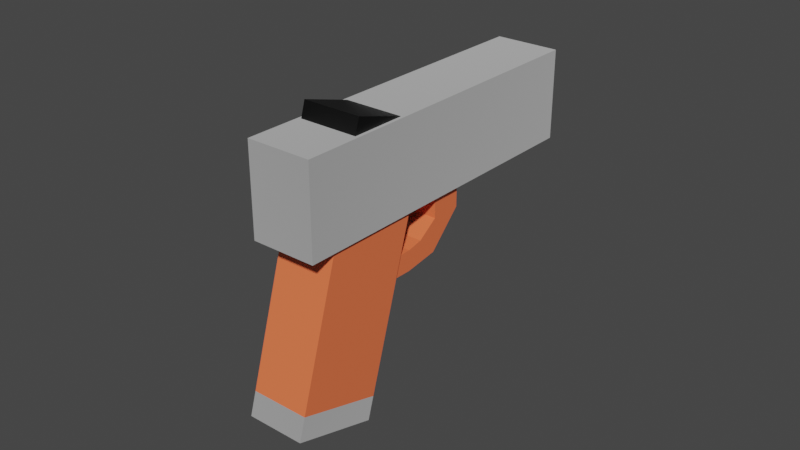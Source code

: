# Source: glock.blend  (saved by Blender 3.5.10; exported with 4.5.12 LTS)
import bpy
from mathutils import Matrix  # noqa: F401  (used for matrix-valued properties, if any)

bpy.ops.wm.read_factory_settings(use_empty=True)
scene = bpy.context.scene
scene.name = 'Scene'

# ---- collections
col_collection = bpy.data.collections.new('Collection'); scene.collection.children.link(col_collection)

# ---- materials (node trees are filled in below, after node groups)
mat_material_003 = bpy.data.materials.new('Material.003')
mat_material_003.use_transparent_shadow = False
mat_material_002 = bpy.data.materials.new('Material.002')
mat_material_002.use_transparent_shadow = False
mat_material_006 = bpy.data.materials.new('Material.006')
mat_material_006.use_transparent_shadow = False

# ---- material node trees
mat_material_003.use_nodes = True; mat_material_003.node_tree.nodes.clear()
_N = mat_material_003.node_tree.nodes; _L = mat_material_003.node_tree.links
n0 = _N.new('ShaderNodeBsdfPrincipled'); n0.name = 'Principled BSDF'; n0.location = (10, 300)
n0.distribution = 'GGX'
n0.subsurface_method = 'RANDOM_WALK_SKIN'
n0.inputs[0].default_value = (0.9786, 0.1776, 0.06638, 1.0)
n0.inputs[3].default_value = 1.45
n0.inputs[27].default_value = (0.0, 0.0, 0.0, 1.0)
n0.inputs[28].default_value = 1.0
n1 = _N.new('ShaderNodeOutputMaterial'); n1.name = 'Material Output'; n1.location = (300, 300)
_L.new(n0.outputs[0], n1.inputs[0])
n1.is_active_output = True
mat_material_002.use_nodes = True; mat_material_002.node_tree.nodes.clear()
_N = mat_material_002.node_tree.nodes; _L = mat_material_002.node_tree.links
n0 = _N.new('ShaderNodeBsdfPrincipled'); n0.name = 'Principled BSDF'; n0.location = (10, 300)
n0.distribution = 'GGX'
n0.subsurface_method = 'RANDOM_WALK_SKIN'
n0.inputs[0].default_value = (5.29, 63.14, 63.14, 1.0)
n0.inputs[1].default_value = 1.0
n0.inputs[2].default_value = 1.0
n0.inputs[3].default_value = 1.45
n0.inputs[8].default_value = 1.0
n0.inputs[9].default_value = (0.0, 0.2, 0.1)
n0.inputs[10].default_value = 0.163
n0.inputs[13].default_value = 1.0
n0.inputs[18].default_value = 0.04348
n0.inputs[27].default_value = (0.0, 0.0, 0.0, 1.0)
n0.inputs[28].default_value = 1.0
n1 = _N.new('ShaderNodeOutputMaterial'); n1.name = 'Material Output'; n1.location = (300, 300)
_L.new(n0.outputs[0], n1.inputs[0])
n1.is_active_output = True
mat_material_006.use_nodes = True; mat_material_006.node_tree.nodes.clear()
_N = mat_material_006.node_tree.nodes; _L = mat_material_006.node_tree.links
n0 = _N.new('ShaderNodeBsdfPrincipled'); n0.name = 'Principled BSDF'; n0.location = (10, 300)
n0.distribution = 'GGX'
n0.subsurface_method = 'RANDOM_WALK_SKIN'
n0.inputs[0].default_value = (0.0, 0.0, 0.0, 1.0)
n0.inputs[3].default_value = 1.45
n0.inputs[27].default_value = (0.0, 0.0, 0.0, 1.0)
n0.inputs[28].default_value = 1.0
n1 = _N.new('ShaderNodeOutputMaterial'); n1.name = 'Material Output'; n1.location = (300, 300)
_L.new(n0.outputs[0], n1.inputs[0])
n1.is_active_output = True

# ---- world
world_world = bpy.data.worlds.new('World'); scene.world = world_world
world_world.use_nodes = True; world_world.node_tree.nodes.clear()
_N = world_world.node_tree.nodes; _L = world_world.node_tree.links
n0 = _N.new('ShaderNodeOutputWorld'); n0.name = 'World Output'; n0.location = (300, 300)
n1 = _N.new('ShaderNodeBackground'); n1.name = 'Background'; n1.location = (10, 300)
n1.inputs[0].default_value = (0.05088, 0.05088, 0.05088, 1.0)
_L.new(n1.outputs[0], n0.inputs[0])
n0.is_active_output = True
world_world.color = (0.05088, 0.05088, 0.05088)
world_world.use_sun_shadow = False
world_world.sun_shadow_jitter_overblur = 0.0

# ---- meshes
me_cube_001 = bpy.data.meshes.new('Cube.001')
me_cube_001.from_pydata([(-0.9, -1.0, -1.0), (-0.9, -1.0, 1.0), (-0.9, 1.0, -1.0), (-0.9, 1.0, 1.0), (0.9, -1.0, -1.0), (0.9, -1.0, 1.0), (0.9, 1.0, -1.0), (0.9, 1.0, 1.0), (-1.0, 0.1528, 1.611), (-1.0, 0.7701, 2.187), (-1.0, 0.8482, -5.558), (-1.0, 1.466, -4.982), (1.0, 0.1528, 1.611), (1.0, 0.7701, 2.187), (1.0, 0.8482, -5.558), (1.0, 1.466, -4.982), (-0.8319, 0.3303, -1.964), (-0.8319, 0.5174, -1.789), (-0.8319, 0.3949, -2.629), (-0.8319, 0.582, -2.454), (0.8319, 0.3303, -1.964), (0.8319, 0.5174, -1.789), (0.8319, 0.3949, -2.629), (0.8319, 0.582, -2.454), (-0.8319, 0.1906, -1.625), (-0.8319, 0.09815, -2.136), (0.8319, 0.1906, -1.625), (0.8319, 0.09815, -2.136), (-0.8319, 0.1369, -1.317), (-0.8319, -0.006636, -1.439), (0.8319, 0.1369, -1.317), (0.8319, -0.006636, -1.439), (-0.8319, 0.09922, -0.9545), (-0.8319, -0.04958, -0.9706), (0.8319, 0.09922, -0.9545), (0.8319, -0.04958, -0.9706), (-0.4141, 0.3174, -1.094), (-0.4141, 0.4276, -0.9915), (-0.4141, 0.3546, -1.477), (-0.4141, 0.4648, -1.374), (0.4141, 0.3174, -1.094), (0.4141, 0.4276, -0.9915), (0.4141, 0.3546, -1.477), (0.4141, 0.4648, -1.374), (-0.4141, 0.3187, -1.507), (-0.4141, 0.2579, -1.154), (0.4141, 0.3187, -1.507), (0.4141, 0.2579, -1.154), (-0.4141, 0.3011, -1.518), (-0.4141, 0.2008, -1.267), (0.4141, 0.3011, -1.518), (0.4141, 0.2008, -1.267), (-0.4141, 0.2811, -1.589), (-0.4141, 0.1674, -1.401), (0.4141, 0.2811, -1.589), (0.4141, 0.1674, -1.401), (-0.9, -0.8312, -1.0), (-0.9, -0.8312, 1.0), (0.9, -0.8312, -1.0), (0.9, -0.8312, 1.0), (-0.9, 0.8573, 1.0), (0.9, 0.8573, -1.0), (-0.9, 0.8573, -1.0), (0.9, 0.8573, 1.0)], [], [(62, 60, 3, 2), (2, 3, 7, 6), (58, 59, 5, 4), (4, 5, 1, 0), (56, 58, 4, 0), (59, 57, 1, 5), (8, 9, 11, 10), (10, 11, 15, 14), (14, 15, 13, 12), (12, 13, 9, 8), (10, 14, 12, 8), (15, 11, 9, 13), (16, 17, 19, 18), (18, 19, 23, 22), (22, 23, 21, 20), (20, 21, 17, 16), (20, 16, 24, 26), (23, 19, 17, 21), (27, 26, 30, 31), (18, 22, 27, 25), (16, 18, 25, 24), (22, 20, 26, 27), (30, 28, 32, 34), (24, 25, 29, 28), (26, 24, 28, 30), (25, 27, 31, 29), (33, 35, 34, 32), (29, 31, 35, 33), (31, 30, 34, 35), (28, 29, 33, 32), (36, 37, 39, 38), (38, 39, 43, 42), (42, 43, 41, 40), (40, 41, 37, 36), (38, 42, 46, 44), (43, 39, 37, 41), (47, 45, 49, 51), (36, 38, 44, 45), (42, 40, 47, 46), (40, 36, 45, 47), (50, 51, 55, 54), (44, 46, 50, 48), (46, 47, 51, 50), (45, 44, 48, 49), (52, 54, 55, 53), (49, 48, 52, 53), (51, 49, 53, 55), (48, 50, 54, 52), (63, 60, 57, 59), (62, 61, 58, 56), (61, 63, 59, 58), (0, 1, 57, 56), (6, 7, 63, 61), (2, 6, 61, 62), (7, 3, 60, 63), (56, 57, 60, 62)])
me_cube_001.polygons.foreach_set('material_index', [2, 2, 1, 1, 1, 1, 1, 1, 1, 1, 1, 1, 0, 0, 0, 0, 0, 0, 0, 0, 0, 0, 0, 0, 0, 0, 0, 0, 0, 0, 2, 2, 2, 2, 2, 0, 2, 2, 2, 2, 2, 2, 2, 2, 2, 2, 2, 2, 0, 0, 0, 1, 2, 0, 2, 0])
_uv = me_cube_001.uv_layers.new(name='UVMap')
_uv.uv.foreach_set('vector', [0.375, 0.2322, 0.625, 0.2322, 0.625, 0.25, 0.375, 0.25, 0.375, 0.25, 0.625, 0.25, 0.625, 0.5, 0.375, 0.5, 0.375, 0.7289, 0.625, 0.7289, 0.625, 0.75, 0.375, 0.75, 0.375, 0.75, 0.625, 0.75, 0.625, 1.0, 0.375, 1.0, 0.125, 0.7289, 0.375, 0.7289, 0.375, 0.75, 0.125, 0.75, 0.625, 0.7289, 0.875, 0.7289, 0.875, 0.75, 0.625, 0.75, 0.375, 0.0, 0.625, 0.0, 0.625, 0.25, 0.375, 0.25, 0.375, 0.25, 0.625, 0.25, 0.625, 0.5, 0.375, 0.5, 0.375, 0.5, 0.625, 0.5, 0.625, 0.75, 0.375, 0.75, 0.375, 0.75, 0.625, 0.75, 0.625, 1.0, 0.375, 1.0, 0.125, 0.5, 0.375, 0.5, 0.375, 0.75, 0.125, 0.75, 0.625, 0.5, 0.875, 0.5, 0.875, 0.75, 0.625, 0.75, 0.375, 0.0, 0.625, 0.0, 0.625, 0.25, 0.375, 0.25, 0.375, 0.25, 0.625, 0.25, 0.625, 0.5, 0.375, 0.5, 0.375, 0.5, 0.625, 0.5, 0.625, 0.75, 0.375, 0.75, 0.375, 0.75, 0.625, 0.75, 0.625, 1.0, 0.375, 1.0, 0.375, 0.75, 0.375, 1.0, 0.375, 1.0, 0.375, 0.75, 0.625, 0.5, 0.875, 0.5, 0.875, 0.75, 0.625, 0.75, 0.375, 0.5, 0.375, 0.75, 0.375, 0.75, 0.375, 0.5, 0.375, 0.25, 0.375, 0.5, 0.375, 0.5, 0.375, 0.25, 0.375, 0.0, 0.375, 0.25, 0.375, 0.25, 0.375, 0.0, 0.375, 0.5, 0.375, 0.75, 0.375, 0.75, 0.375, 0.5, 0.375, 0.75, 0.375, 1.0, 0.375, 1.0, 0.375, 0.75, 0.375, 0.0, 0.375, 0.25, 0.375, 0.25, 0.375, 0.0, 0.375, 0.75, 0.375, 1.0, 0.375, 1.0, 0.375, 0.75, 0.375, 0.25, 0.375, 0.5, 0.375, 0.5, 0.375, 0.25, 0.125, 0.5, 0.375, 0.5, 0.375, 0.75, 0.125, 0.75, 0.375, 0.25, 0.375, 0.5, 0.375, 0.5, 0.375, 0.25, 0.375, 0.5, 0.375, 0.75, 0.375, 0.75, 0.375, 0.5, 0.375, 0.0, 0.375, 0.25, 0.375, 0.25, 0.375, 0.0, 0.375, 0.0, 0.625, 0.0, 0.625, 0.25, 0.375, 0.25, 0.375, 0.25, 0.625, 0.25, 0.625, 0.5, 0.375, 0.5, 0.375, 0.5, 0.625, 0.5, 0.625, 0.75, 0.375, 0.75, 0.375, 0.75, 0.625, 0.75, 0.625, 1.0, 0.375, 1.0, 0.375, 0.25, 0.375, 0.5, 0.375, 0.5, 0.375, 0.25, 0.625, 0.5, 0.875, 0.5, 0.875, 0.75, 0.625, 0.75, 0.375, 0.75, 0.375, 1.0, 0.375, 1.0, 0.375, 0.75, 0.375, 0.0, 0.375, 0.25, 0.375, 0.25, 0.375, 0.0, 0.375, 0.5, 0.375, 0.75, 0.375, 0.75, 0.375, 0.5, 0.375, 0.75, 0.375, 1.0, 0.375, 1.0, 0.375, 0.75, 0.375, 0.5, 0.375, 0.75, 0.375, 0.75, 0.375, 0.5, 0.375, 0.25, 0.375, 0.5, 0.375, 0.5, 0.375, 0.25, 0.375, 0.5, 0.375, 0.75, 0.375, 0.75, 0.375, 0.5, 0.375, 0.0, 0.375, 0.25, 0.375, 0.25, 0.375, 0.0, 0.125, 0.5, 0.375, 0.5, 0.375, 0.75, 0.125, 0.75, 0.375, 0.0, 0.375, 0.25, 0.375, 0.25, 0.375, 0.0, 0.375, 0.75, 0.375, 1.0, 0.375, 1.0, 0.375, 0.75, 0.375, 0.25, 0.375, 0.5, 0.375, 0.5, 0.375, 0.25, 0.625, 0.5178, 0.875, 0.5178, 0.875, 0.7289, 0.625, 0.7289, 0.125, 0.5178, 0.375, 0.5178, 0.375, 0.7289, 0.125, 0.7289, 0.375, 0.5178, 0.625, 0.5178, 0.625, 0.7289, 0.375, 0.7289, 0.375, 0.0, 0.625, 0.0, 0.625, 0.0211, 0.375, 0.0211, 0.375, 0.5, 0.625, 0.5, 0.625, 0.5178, 0.375, 0.5178, 0.125, 0.5, 0.375, 0.5, 0.375, 0.5178, 0.125, 0.5178, 0.625, 0.5, 0.875, 0.5, 0.875, 0.5178, 0.625, 0.5178, 0.375, 0.0211, 0.625, 0.0211, 0.625, 0.2322, 0.375, 0.2322])
me_cube_001.materials.append(mat_material_003)
me_cube_001.materials.append(mat_material_002)
me_cube_001.materials.append(mat_material_006)
me_cube_001.update()

# ---- objects
ob_pistol = bpy.data.objects.new('Pistol', me_cube_001)

# ---- transforms, parenting, visibility, modifiers, constraints
ob_pistol.location = (0.0, 0.0, 0.0)
ob_pistol.rotation_euler = (1.278, 0.0, 0.0)
ob_pistol.scale = (0.7245, 3.102, 1.0)

# ---- collection membership
col_collection.objects.link(ob_pistol)

# ---- scene / render settings (as saved in the file)
scene.frame_start = 1; scene.frame_end = 250; scene.frame_set(1)
scene.render.engine = 'BLENDER_EEVEE_NEXT'
scene.cycles.sampling_pattern = 'TABULATED_SOBOL'
scene.view_settings.view_transform = 'Filmic'
bpy.context.view_layer.update()

# ---- added for rendering (the .blend has no active camera and no usable light): camera, sun
cam_auto = bpy.data.cameras.new('AutoCamera')
cam_auto.lens = 50.0
cam_auto.sensor_width = 36.0
cam_auto.clip_end = 1000.0
ob_auto_camera = bpy.data.objects.new('AutoCamera', cam_auto)
scene.collection.objects.link(ob_auto_camera)
ob_auto_camera.location = (12.6238, -13.3263, 10.3032)
ob_auto_camera.rotation_euler = (1.09748, -7.21219e-08, 0.694738)
scene.camera = ob_auto_camera
light_auto_sun = bpy.data.lights.new('AutoSun', 'SUN')
light_auto_sun.energy = 3.0
light_auto_sun.angle = 0.0523599
ob_auto_sun = bpy.data.objects.new('AutoSun', light_auto_sun)
scene.collection.objects.link(ob_auto_sun)
ob_auto_sun.rotation_euler = (0.872665, 0.174533, 0.523599)
bpy.context.view_layer.update()
